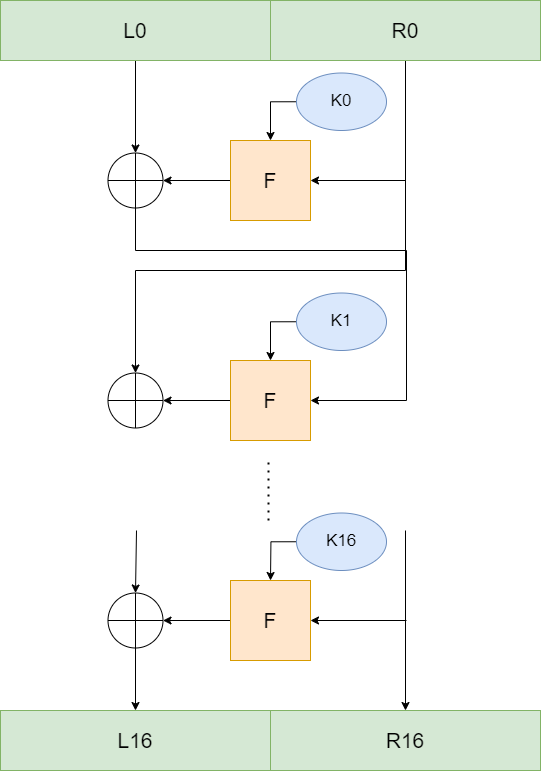

The diagram above was exported from draw.io. Its source (the exported page's mxGraphModel, read from the mxfile embedded in the PNG):
<mxGraphModel dx="1500" dy="746" grid="1" gridSize="10" guides="1" tooltips="1" connect="1" arrows="1" fold="1" page="1" pageScale="1" pageWidth="827" pageHeight="1169" math="0" shadow="0">
  <root>
    <mxCell id="0" />
    <mxCell id="1" parent="0" />
    <mxCell id="1zIOF-bHtuDGBqLYr34l-130" value="" style="edgeStyle=orthogonalEdgeStyle;rounded=0;orthogonalLoop=1;jettySize=auto;html=1;" edge="1" parent="1" source="1zIOF-bHtuDGBqLYr34l-122" target="1zIOF-bHtuDGBqLYr34l-127">
      <mxGeometry relative="1" as="geometry" />
    </mxCell>
    <mxCell id="1zIOF-bHtuDGBqLYr34l-122" value="&lt;font style=&quot;font-size: 21px;&quot;&gt;L0&lt;/font&gt;" style="rounded=0;whiteSpace=wrap;html=1;fillColor=#d5e8d4;strokeColor=#82b366;" vertex="1" parent="1">
      <mxGeometry x="144" y="20" width="270" height="60" as="geometry" />
    </mxCell>
    <mxCell id="1zIOF-bHtuDGBqLYr34l-125" style="edgeStyle=orthogonalEdgeStyle;rounded=0;orthogonalLoop=1;jettySize=auto;html=1;entryX=1;entryY=0.5;entryDx=0;entryDy=0;" edge="1" parent="1" source="1zIOF-bHtuDGBqLYr34l-123" target="1zIOF-bHtuDGBqLYr34l-124">
      <mxGeometry relative="1" as="geometry" />
    </mxCell>
    <mxCell id="1zIOF-bHtuDGBqLYr34l-148" style="edgeStyle=orthogonalEdgeStyle;rounded=0;orthogonalLoop=1;jettySize=auto;html=1;entryX=0.5;entryY=0;entryDx=0;entryDy=0;" edge="1" parent="1" source="1zIOF-bHtuDGBqLYr34l-123" target="1zIOF-bHtuDGBqLYr34l-136">
      <mxGeometry relative="1" as="geometry">
        <Array as="points">
          <mxPoint x="549" y="290" />
          <mxPoint x="279" y="290" />
        </Array>
      </mxGeometry>
    </mxCell>
    <mxCell id="1zIOF-bHtuDGBqLYr34l-123" value="&lt;font style=&quot;font-size: 21px;&quot;&gt;R0&lt;/font&gt;" style="rounded=0;whiteSpace=wrap;html=1;fillColor=#d5e8d4;strokeColor=#82b366;" vertex="1" parent="1">
      <mxGeometry x="414" y="20" width="270" height="60" as="geometry" />
    </mxCell>
    <mxCell id="1zIOF-bHtuDGBqLYr34l-131" value="" style="edgeStyle=orthogonalEdgeStyle;rounded=0;orthogonalLoop=1;jettySize=auto;html=1;" edge="1" parent="1" source="1zIOF-bHtuDGBqLYr34l-124" target="1zIOF-bHtuDGBqLYr34l-127">
      <mxGeometry relative="1" as="geometry" />
    </mxCell>
    <mxCell id="1zIOF-bHtuDGBqLYr34l-124" value="&lt;font style=&quot;font-size: 21px;&quot;&gt;F&lt;/font&gt;" style="whiteSpace=wrap;html=1;aspect=fixed;fillColor=#ffe6cc;strokeColor=#d79b00;" vertex="1" parent="1">
      <mxGeometry x="374" y="160" width="80" height="80" as="geometry" />
    </mxCell>
    <mxCell id="1zIOF-bHtuDGBqLYr34l-146" style="edgeStyle=orthogonalEdgeStyle;rounded=0;orthogonalLoop=1;jettySize=auto;html=1;entryX=1;entryY=0.5;entryDx=0;entryDy=0;" edge="1" parent="1" source="1zIOF-bHtuDGBqLYr34l-127" target="1zIOF-bHtuDGBqLYr34l-135">
      <mxGeometry relative="1" as="geometry">
        <Array as="points">
          <mxPoint x="279" y="270" />
          <mxPoint x="550" y="270" />
          <mxPoint x="550" y="420" />
        </Array>
      </mxGeometry>
    </mxCell>
    <mxCell id="1zIOF-bHtuDGBqLYr34l-127" value="" style="ellipse;whiteSpace=wrap;html=1;aspect=fixed;" vertex="1" parent="1">
      <mxGeometry x="251.5" y="172.5" width="55" height="55" as="geometry" />
    </mxCell>
    <mxCell id="1zIOF-bHtuDGBqLYr34l-128" value="" style="endArrow=none;html=1;rounded=0;exitX=0.5;exitY=0;exitDx=0;exitDy=0;entryX=0.5;entryY=1;entryDx=0;entryDy=0;" edge="1" parent="1" source="1zIOF-bHtuDGBqLYr34l-127" target="1zIOF-bHtuDGBqLYr34l-127">
      <mxGeometry width="50" height="50" relative="1" as="geometry">
        <mxPoint x="450" y="360" as="sourcePoint" />
        <mxPoint x="500" y="310" as="targetPoint" />
      </mxGeometry>
    </mxCell>
    <mxCell id="1zIOF-bHtuDGBqLYr34l-129" value="" style="endArrow=none;html=1;rounded=0;exitX=0;exitY=0.5;exitDx=0;exitDy=0;entryX=1;entryY=0.5;entryDx=0;entryDy=0;" edge="1" parent="1" source="1zIOF-bHtuDGBqLYr34l-127" target="1zIOF-bHtuDGBqLYr34l-127">
      <mxGeometry width="50" height="50" relative="1" as="geometry">
        <mxPoint x="450" y="360" as="sourcePoint" />
        <mxPoint x="500" y="310" as="targetPoint" />
      </mxGeometry>
    </mxCell>
    <mxCell id="1zIOF-bHtuDGBqLYr34l-132" value="&lt;font style=&quot;font-size: 21px;&quot;&gt;L16&lt;/font&gt;" style="rounded=0;whiteSpace=wrap;html=1;fillColor=#d5e8d4;strokeColor=#82b366;" vertex="1" parent="1">
      <mxGeometry x="144" y="730" width="270" height="60" as="geometry" />
    </mxCell>
    <mxCell id="1zIOF-bHtuDGBqLYr34l-133" value="&lt;span style=&quot;font-size: 21px;&quot;&gt;R16&lt;/span&gt;" style="rounded=0;whiteSpace=wrap;html=1;fillColor=#d5e8d4;strokeColor=#82b366;" vertex="1" parent="1">
      <mxGeometry x="414" y="730" width="270" height="60" as="geometry" />
    </mxCell>
    <mxCell id="1zIOF-bHtuDGBqLYr34l-134" value="" style="edgeStyle=orthogonalEdgeStyle;rounded=0;orthogonalLoop=1;jettySize=auto;html=1;" edge="1" parent="1" source="1zIOF-bHtuDGBqLYr34l-135" target="1zIOF-bHtuDGBqLYr34l-136">
      <mxGeometry relative="1" as="geometry" />
    </mxCell>
    <mxCell id="1zIOF-bHtuDGBqLYr34l-135" value="&lt;font style=&quot;font-size: 21px;&quot;&gt;F&lt;/font&gt;" style="whiteSpace=wrap;html=1;aspect=fixed;fillColor=#ffe6cc;strokeColor=#d79b00;" vertex="1" parent="1">
      <mxGeometry x="374" y="380" width="80" height="80" as="geometry" />
    </mxCell>
    <mxCell id="1zIOF-bHtuDGBqLYr34l-136" value="" style="ellipse;whiteSpace=wrap;html=1;aspect=fixed;" vertex="1" parent="1">
      <mxGeometry x="251.5" y="392.5" width="55" height="55" as="geometry" />
    </mxCell>
    <mxCell id="1zIOF-bHtuDGBqLYr34l-137" value="" style="endArrow=none;html=1;rounded=0;exitX=0.5;exitY=0;exitDx=0;exitDy=0;entryX=0.5;entryY=1;entryDx=0;entryDy=0;" edge="1" parent="1" source="1zIOF-bHtuDGBqLYr34l-136" target="1zIOF-bHtuDGBqLYr34l-136">
      <mxGeometry width="50" height="50" relative="1" as="geometry">
        <mxPoint x="450" y="580" as="sourcePoint" />
        <mxPoint x="500" y="530" as="targetPoint" />
      </mxGeometry>
    </mxCell>
    <mxCell id="1zIOF-bHtuDGBqLYr34l-138" value="" style="endArrow=none;html=1;rounded=0;exitX=0;exitY=0.5;exitDx=0;exitDy=0;entryX=1;entryY=0.5;entryDx=0;entryDy=0;" edge="1" parent="1" source="1zIOF-bHtuDGBqLYr34l-136" target="1zIOF-bHtuDGBqLYr34l-136">
      <mxGeometry width="50" height="50" relative="1" as="geometry">
        <mxPoint x="450" y="580" as="sourcePoint" />
        <mxPoint x="500" y="530" as="targetPoint" />
      </mxGeometry>
    </mxCell>
    <mxCell id="1zIOF-bHtuDGBqLYr34l-139" value="" style="edgeStyle=orthogonalEdgeStyle;rounded=0;orthogonalLoop=1;jettySize=auto;html=1;" edge="1" parent="1" source="1zIOF-bHtuDGBqLYr34l-140" target="1zIOF-bHtuDGBqLYr34l-141">
      <mxGeometry relative="1" as="geometry" />
    </mxCell>
    <mxCell id="1zIOF-bHtuDGBqLYr34l-140" value="&lt;font style=&quot;font-size: 21px;&quot;&gt;F&lt;/font&gt;" style="whiteSpace=wrap;html=1;aspect=fixed;fillColor=#ffe6cc;strokeColor=#d79b00;" vertex="1" parent="1">
      <mxGeometry x="374" y="600" width="80" height="80" as="geometry" />
    </mxCell>
    <mxCell id="1zIOF-bHtuDGBqLYr34l-154" value="" style="edgeStyle=orthogonalEdgeStyle;rounded=0;orthogonalLoop=1;jettySize=auto;html=1;" edge="1" parent="1" source="1zIOF-bHtuDGBqLYr34l-141" target="1zIOF-bHtuDGBqLYr34l-132">
      <mxGeometry relative="1" as="geometry" />
    </mxCell>
    <mxCell id="1zIOF-bHtuDGBqLYr34l-141" value="" style="ellipse;whiteSpace=wrap;html=1;aspect=fixed;" vertex="1" parent="1">
      <mxGeometry x="251.5" y="612.5" width="55" height="55" as="geometry" />
    </mxCell>
    <mxCell id="1zIOF-bHtuDGBqLYr34l-142" value="" style="endArrow=none;html=1;rounded=0;exitX=0.5;exitY=0;exitDx=0;exitDy=0;entryX=0.5;entryY=1;entryDx=0;entryDy=0;" edge="1" parent="1" source="1zIOF-bHtuDGBqLYr34l-141" target="1zIOF-bHtuDGBqLYr34l-141">
      <mxGeometry width="50" height="50" relative="1" as="geometry">
        <mxPoint x="450" y="800" as="sourcePoint" />
        <mxPoint x="500" y="750" as="targetPoint" />
      </mxGeometry>
    </mxCell>
    <mxCell id="1zIOF-bHtuDGBqLYr34l-143" value="" style="endArrow=none;html=1;rounded=0;exitX=0;exitY=0.5;exitDx=0;exitDy=0;entryX=1;entryY=0.5;entryDx=0;entryDy=0;" edge="1" parent="1" source="1zIOF-bHtuDGBqLYr34l-141" target="1zIOF-bHtuDGBqLYr34l-141">
      <mxGeometry width="50" height="50" relative="1" as="geometry">
        <mxPoint x="450" y="800" as="sourcePoint" />
        <mxPoint x="500" y="750" as="targetPoint" />
      </mxGeometry>
    </mxCell>
    <mxCell id="1zIOF-bHtuDGBqLYr34l-145" style="edgeStyle=orthogonalEdgeStyle;rounded=0;orthogonalLoop=1;jettySize=auto;html=1;exitX=0;exitY=0.5;exitDx=0;exitDy=0;" edge="1" parent="1" source="1zIOF-bHtuDGBqLYr34l-144" target="1zIOF-bHtuDGBqLYr34l-124">
      <mxGeometry relative="1" as="geometry" />
    </mxCell>
    <mxCell id="1zIOF-bHtuDGBqLYr34l-144" value="&lt;font style=&quot;font-size: 17px;&quot;&gt;K0&lt;/font&gt;" style="ellipse;whiteSpace=wrap;html=1;fillColor=#dae8fc;strokeColor=#6c8ebf;" vertex="1" parent="1">
      <mxGeometry x="440" y="92.5" width="90" height="57.5" as="geometry" />
    </mxCell>
    <mxCell id="1zIOF-bHtuDGBqLYr34l-149" style="edgeStyle=orthogonalEdgeStyle;rounded=0;orthogonalLoop=1;jettySize=auto;html=1;exitX=0;exitY=0.5;exitDx=0;exitDy=0;entryX=0.5;entryY=0;entryDx=0;entryDy=0;" edge="1" parent="1" source="1zIOF-bHtuDGBqLYr34l-150" target="1zIOF-bHtuDGBqLYr34l-135">
      <mxGeometry relative="1" as="geometry">
        <mxPoint x="414" y="380" as="targetPoint" />
      </mxGeometry>
    </mxCell>
    <mxCell id="1zIOF-bHtuDGBqLYr34l-150" value="&lt;font style=&quot;font-size: 17px;&quot;&gt;K1&lt;/font&gt;" style="ellipse;whiteSpace=wrap;html=1;fillColor=#dae8fc;strokeColor=#6c8ebf;" vertex="1" parent="1">
      <mxGeometry x="440" y="312.5" width="90" height="57.5" as="geometry" />
    </mxCell>
    <mxCell id="1zIOF-bHtuDGBqLYr34l-151" value="" style="endArrow=none;dashed=1;html=1;dashPattern=1 3;strokeWidth=2;rounded=0;" edge="1" parent="1">
      <mxGeometry width="50" height="50" relative="1" as="geometry">
        <mxPoint x="412" y="540" as="sourcePoint" />
        <mxPoint x="412" y="480" as="targetPoint" />
      </mxGeometry>
    </mxCell>
    <mxCell id="1zIOF-bHtuDGBqLYr34l-152" value="" style="endArrow=classic;html=1;rounded=0;entryX=0.5;entryY=0;entryDx=0;entryDy=0;" edge="1" parent="1" target="1zIOF-bHtuDGBqLYr34l-133">
      <mxGeometry width="50" height="50" relative="1" as="geometry">
        <mxPoint x="549" y="550" as="sourcePoint" />
        <mxPoint x="580" y="670" as="targetPoint" />
      </mxGeometry>
    </mxCell>
    <mxCell id="1zIOF-bHtuDGBqLYr34l-153" value="" style="endArrow=classic;html=1;rounded=0;entryX=1;entryY=0.5;entryDx=0;entryDy=0;" edge="1" parent="1" target="1zIOF-bHtuDGBqLYr34l-140">
      <mxGeometry width="50" height="50" relative="1" as="geometry">
        <mxPoint x="550" y="640" as="sourcePoint" />
        <mxPoint x="500" y="380" as="targetPoint" />
      </mxGeometry>
    </mxCell>
    <mxCell id="1zIOF-bHtuDGBqLYr34l-155" value="" style="endArrow=classic;html=1;rounded=0;entryX=0.5;entryY=0;entryDx=0;entryDy=0;" edge="1" parent="1" target="1zIOF-bHtuDGBqLYr34l-141">
      <mxGeometry width="50" height="50" relative="1" as="geometry">
        <mxPoint x="280" y="550" as="sourcePoint" />
        <mxPoint x="500" y="380" as="targetPoint" />
      </mxGeometry>
    </mxCell>
    <mxCell id="1zIOF-bHtuDGBqLYr34l-156" style="edgeStyle=orthogonalEdgeStyle;rounded=0;orthogonalLoop=1;jettySize=auto;html=1;exitX=0;exitY=0.5;exitDx=0;exitDy=0;entryX=0.5;entryY=0;entryDx=0;entryDy=0;" edge="1" parent="1" source="1zIOF-bHtuDGBqLYr34l-157">
      <mxGeometry relative="1" as="geometry">
        <mxPoint x="414" y="600" as="targetPoint" />
      </mxGeometry>
    </mxCell>
    <mxCell id="1zIOF-bHtuDGBqLYr34l-157" value="&lt;font style=&quot;font-size: 17px;&quot;&gt;K16&lt;/font&gt;" style="ellipse;whiteSpace=wrap;html=1;fillColor=#dae8fc;strokeColor=#6c8ebf;" vertex="1" parent="1">
      <mxGeometry x="440" y="532.5" width="90" height="57.5" as="geometry" />
    </mxCell>
  </root>
</mxGraphModel>